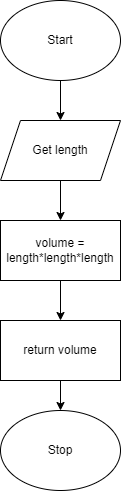

The diagram above was exported from draw.io. Its source (the exported page's mxGraphModel, read from the mxfile embedded in the PNG):
<mxGraphModel dx="434" dy="381" grid="1" gridSize="10" guides="1" tooltips="1" connect="1" arrows="1" fold="1" page="1" pageScale="1" pageWidth="827" pageHeight="1169" math="0" shadow="0">
  <root>
    <mxCell id="0" />
    <mxCell id="1" parent="0" />
    <mxCell id="3" style="edgeStyle=none;html=1;" edge="1" parent="1" source="2" target="4">
      <mxGeometry relative="1" as="geometry">
        <mxPoint x="230" y="170" as="targetPoint" />
      </mxGeometry>
    </mxCell>
    <mxCell id="2" value="Start" style="ellipse;whiteSpace=wrap;html=1;" vertex="1" parent="1">
      <mxGeometry x="170" y="40" width="120" height="80" as="geometry" />
    </mxCell>
    <mxCell id="5" style="edgeStyle=none;html=1;" edge="1" parent="1" source="4" target="6">
      <mxGeometry relative="1" as="geometry">
        <mxPoint x="230" y="270" as="targetPoint" />
      </mxGeometry>
    </mxCell>
    <mxCell id="4" value="Get length" style="shape=parallelogram;perimeter=parallelogramPerimeter;whiteSpace=wrap;html=1;fixedSize=1;" vertex="1" parent="1">
      <mxGeometry x="170" y="160" width="120" height="60" as="geometry" />
    </mxCell>
    <mxCell id="7" style="edgeStyle=none;html=1;" edge="1" parent="1" source="6">
      <mxGeometry relative="1" as="geometry">
        <mxPoint x="230" y="360" as="targetPoint" />
      </mxGeometry>
    </mxCell>
    <mxCell id="6" value="volume = length*length*length" style="rounded=0;whiteSpace=wrap;html=1;" vertex="1" parent="1">
      <mxGeometry x="170" y="260" width="120" height="60" as="geometry" />
    </mxCell>
    <mxCell id="10" style="edgeStyle=none;html=1;" edge="1" parent="1" target="9">
      <mxGeometry relative="1" as="geometry">
        <mxPoint x="230" y="420" as="sourcePoint" />
      </mxGeometry>
    </mxCell>
    <mxCell id="9" value="Stop" style="ellipse;whiteSpace=wrap;html=1;" vertex="1" parent="1">
      <mxGeometry x="170" y="450" width="120" height="80" as="geometry" />
    </mxCell>
    <mxCell id="11" value="return volume" style="rounded=0;whiteSpace=wrap;html=1;" vertex="1" parent="1">
      <mxGeometry x="170" y="360" width="120" height="60" as="geometry" />
    </mxCell>
  </root>
</mxGraphModel>